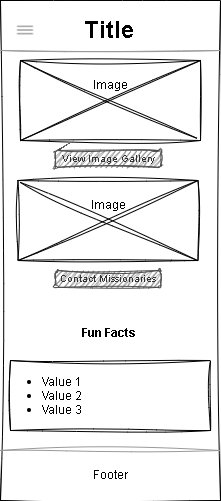

The diagram above was exported from draw.io. Its source (the exported page's mxGraphModel, read from the mxfile embedded in the PNG):
<mxGraphModel dx="676" dy="418" grid="1" gridSize="10" guides="1" tooltips="1" connect="1" arrows="1" fold="1" page="1" pageScale="1" pageWidth="850" pageHeight="1100" math="0" shadow="0">
  <root>
    <mxCell id="texJuJfTcTmFgQt7qwN3-0" />
    <mxCell id="texJuJfTcTmFgQt7qwN3-1" parent="texJuJfTcTmFgQt7qwN3-0" />
    <mxCell id="texJuJfTcTmFgQt7qwN3-2" value="" style="rounded=0;whiteSpace=wrap;html=1;sketch=1;curveFitting=1;jiggle=2;" vertex="1" parent="texJuJfTcTmFgQt7qwN3-1">
      <mxGeometry x="220" y="30" width="220" height="500" as="geometry" />
    </mxCell>
    <mxCell id="texJuJfTcTmFgQt7qwN3-3" value="Title" style="text;strokeColor=none;fillColor=none;html=1;fontSize=24;fontStyle=1;verticalAlign=middle;align=center;sketch=1;curveFitting=1;jiggle=2;" vertex="1" parent="texJuJfTcTmFgQt7qwN3-1">
      <mxGeometry x="270" y="50" width="115" height="20" as="geometry" />
    </mxCell>
    <mxCell id="texJuJfTcTmFgQt7qwN3-4" value="" style="shape=image;html=1;verticalAlign=top;verticalLabelPosition=bottom;labelBackgroundColor=#ffffff;imageAspect=0;aspect=fixed;image=https://cdn4.iconfinder.com/data/icons/free-ui-set/200/line_3-24-128.png;sketch=1;curveFitting=1;jiggle=2;" vertex="1" parent="texJuJfTcTmFgQt7qwN3-1">
      <mxGeometry x="230" y="45" width="30" height="30" as="geometry" />
    </mxCell>
    <mxCell id="texJuJfTcTmFgQt7qwN3-5" value="" style="verticalLabelPosition=bottom;shadow=0;dashed=0;align=center;html=1;verticalAlign=top;strokeWidth=1;shape=mxgraph.mockup.markup.line;strokeColor=#999999;sketch=1;curveFitting=1;jiggle=2;" vertex="1" parent="texJuJfTcTmFgQt7qwN3-1">
      <mxGeometry x="220" y="70" width="220" height="20" as="geometry" />
    </mxCell>
    <mxCell id="texJuJfTcTmFgQt7qwN3-7" value="View Image Gallery" style="rounded=1;html=1;shadow=0;dashed=0;whiteSpace=wrap;fontSize=10;fillColor=#666666;align=center;strokeColor=#4D4D4D;fontColor=#333333;sketch=1;curveFitting=1;jiggle=2;" vertex="1" parent="texJuJfTcTmFgQt7qwN3-1">
      <mxGeometry x="274.75" y="180" width="105.5" height="16.88" as="geometry" />
    </mxCell>
    <mxCell id="texJuJfTcTmFgQt7qwN3-8" value="Contact Missionaries" style="rounded=1;html=1;shadow=0;dashed=0;whiteSpace=wrap;fontSize=10;fillColor=#666666;align=center;strokeColor=#4D4D4D;fontColor=#333333;sketch=1;curveFitting=1;jiggle=2;" vertex="1" parent="texJuJfTcTmFgQt7qwN3-1">
      <mxGeometry x="274.75" y="300" width="105.5" height="16.88" as="geometry" />
    </mxCell>
    <mxCell id="q3JtfzcsCWkYQxScAXPu-1" value="" style="verticalLabelPosition=bottom;verticalAlign=top;html=1;shape=mxgraph.basic.rect;fillColor2=none;strokeWidth=1;size=20;indent=5;sketch=1;curveFitting=1;jiggle=2;" vertex="1" parent="texJuJfTcTmFgQt7qwN3-1">
      <mxGeometry x="240" y="90" width="180" height="80" as="geometry" />
    </mxCell>
    <mxCell id="q3JtfzcsCWkYQxScAXPu-4" value="" style="endArrow=none;html=1;rounded=0;sketch=1;curveFitting=1;jiggle=2;" edge="1" parent="texJuJfTcTmFgQt7qwN3-1" source="q3JtfzcsCWkYQxScAXPu-1">
      <mxGeometry width="50" height="50" relative="1" as="geometry">
        <mxPoint x="370" y="140" as="sourcePoint" />
        <mxPoint x="420" y="90" as="targetPoint" />
        <Array as="points">
          <mxPoint x="240" y="170" />
        </Array>
      </mxGeometry>
    </mxCell>
    <mxCell id="q3JtfzcsCWkYQxScAXPu-6" value="" style="endArrow=none;html=1;rounded=0;entryX=0.983;entryY=0.975;entryDx=0;entryDy=0;entryPerimeter=0;exitX=0;exitY=0;exitDx=0;exitDy=0;exitPerimeter=0;sketch=1;curveFitting=1;jiggle=2;" edge="1" parent="texJuJfTcTmFgQt7qwN3-1" source="q3JtfzcsCWkYQxScAXPu-1" target="q3JtfzcsCWkYQxScAXPu-1">
      <mxGeometry width="50" height="50" relative="1" as="geometry">
        <mxPoint x="241" y="95" as="sourcePoint" />
        <mxPoint x="430" y="100" as="targetPoint" />
        <Array as="points" />
      </mxGeometry>
    </mxCell>
    <mxCell id="q3JtfzcsCWkYQxScAXPu-9" value="" style="verticalLabelPosition=bottom;verticalAlign=top;html=1;shape=mxgraph.basic.rect;fillColor2=none;strokeWidth=1;size=20;indent=5;sketch=1;curveFitting=1;jiggle=2;" vertex="1" parent="texJuJfTcTmFgQt7qwN3-1">
      <mxGeometry x="237.5" y="210" width="180" height="80" as="geometry" />
    </mxCell>
    <mxCell id="q3JtfzcsCWkYQxScAXPu-10" value="" style="endArrow=none;html=1;rounded=0;entryX=0.983;entryY=0.975;entryDx=0;entryDy=0;entryPerimeter=0;exitX=0;exitY=0;exitDx=0;exitDy=0;exitPerimeter=0;sketch=1;curveFitting=1;jiggle=2;" edge="1" parent="texJuJfTcTmFgQt7qwN3-1">
      <mxGeometry width="50" height="50" relative="1" as="geometry">
        <mxPoint x="240" y="212" as="sourcePoint" />
        <mxPoint x="417" y="290" as="targetPoint" />
        <Array as="points" />
      </mxGeometry>
    </mxCell>
    <mxCell id="q3JtfzcsCWkYQxScAXPu-11" value="" style="endArrow=none;html=1;rounded=0;sketch=1;curveFitting=1;jiggle=2;" edge="1" parent="texJuJfTcTmFgQt7qwN3-1">
      <mxGeometry width="50" height="50" relative="1" as="geometry">
        <mxPoint x="237.5" y="290" as="sourcePoint" />
        <mxPoint x="417.5" y="210" as="targetPoint" />
        <Array as="points">
          <mxPoint x="237.5" y="290" />
        </Array>
      </mxGeometry>
    </mxCell>
    <mxCell id="q3JtfzcsCWkYQxScAXPu-12" value="Fun Facts" style="text;align=center;fontStyle=1;verticalAlign=middle;spacingLeft=3;spacingRight=3;strokeColor=none;rotatable=0;points=[[0,0.5],[1,0.5]];portConstraint=eastwest;html=1;sketch=1;curveFitting=1;jiggle=2;" vertex="1" parent="texJuJfTcTmFgQt7qwN3-1">
      <mxGeometry x="287.5" y="350" width="80" height="26" as="geometry" />
    </mxCell>
    <mxCell id="q3JtfzcsCWkYQxScAXPu-14" value="" style="rounded=0;whiteSpace=wrap;html=1;sketch=1;curveFitting=1;jiggle=2;" vertex="1" parent="texJuJfTcTmFgQt7qwN3-1">
      <mxGeometry x="230" y="390" width="200" height="70" as="geometry" />
    </mxCell>
    <mxCell id="q3JtfzcsCWkYQxScAXPu-15" value="&lt;ul&gt;&lt;li&gt;Value 1&lt;/li&gt;&lt;li&gt;Value 2&lt;/li&gt;&lt;li&gt;Value 3&lt;/li&gt;&lt;/ul&gt;" style="text;strokeColor=none;fillColor=none;html=1;whiteSpace=wrap;verticalAlign=middle;overflow=hidden;sketch=1;curveFitting=1;jiggle=2;" vertex="1" parent="texJuJfTcTmFgQt7qwN3-1">
      <mxGeometry x="220" y="390" width="100" height="70" as="geometry" />
    </mxCell>
    <mxCell id="q3JtfzcsCWkYQxScAXPu-17" value="" style="verticalLabelPosition=bottom;shadow=0;dashed=0;align=center;html=1;verticalAlign=top;strokeWidth=1;shape=mxgraph.mockup.markup.line;strokeColor=#999999;sketch=1;curveFitting=1;jiggle=2;" vertex="1" parent="texJuJfTcTmFgQt7qwN3-1">
      <mxGeometry x="220" y="470" width="220" height="20" as="geometry" />
    </mxCell>
    <mxCell id="q3JtfzcsCWkYQxScAXPu-18" value="Footer" style="text;html=1;align=center;verticalAlign=middle;whiteSpace=wrap;rounded=0;sketch=1;curveFitting=1;jiggle=2;" vertex="1" parent="texJuJfTcTmFgQt7qwN3-1">
      <mxGeometry x="262.5" y="490" width="135" height="30" as="geometry" />
    </mxCell>
    <mxCell id="q3JtfzcsCWkYQxScAXPu-19" value="Image" style="text;html=1;align=center;verticalAlign=middle;whiteSpace=wrap;rounded=0;sketch=1;curveFitting=1;jiggle=2;" vertex="1" parent="texJuJfTcTmFgQt7qwN3-1">
      <mxGeometry x="300" y="100" width="60" height="30" as="geometry" />
    </mxCell>
    <mxCell id="q3JtfzcsCWkYQxScAXPu-20" value="Image" style="text;html=1;align=center;verticalAlign=middle;whiteSpace=wrap;rounded=0;sketch=1;curveFitting=1;jiggle=2;" vertex="1" parent="texJuJfTcTmFgQt7qwN3-1">
      <mxGeometry x="297.5" y="220" width="60" height="30" as="geometry" />
    </mxCell>
  </root>
</mxGraphModel>